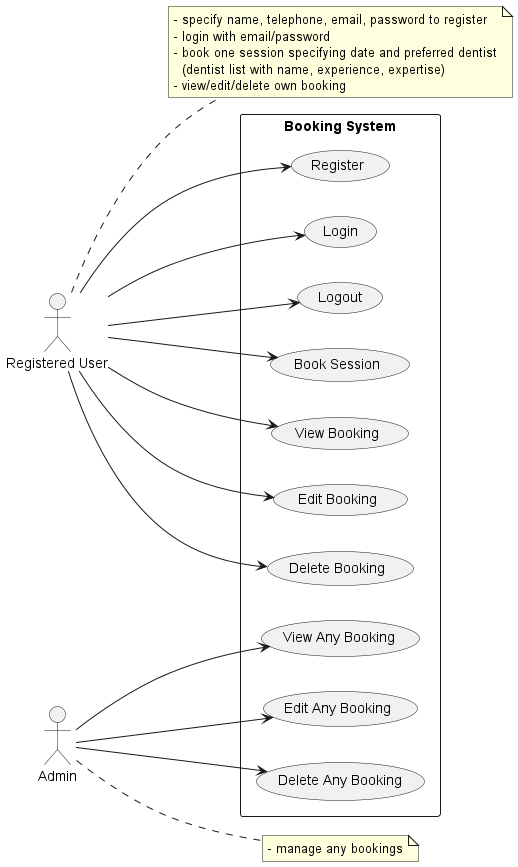

The diagram above was rendered by PlantUML. Its source (embedded in the PNG):
@startuml
left to right direction
actor "Registered User" as User
actor Admin

rectangle "Booking System" {
  User --> (Register)
  User --> (Login)
  User --> (Logout)
  User --> (Book Session)
  User --> (View Booking)
  User --> (Edit Booking)
  User --> (Delete Booking)

  Admin --> (View Any Booking)
  Admin --> (Edit Any Booking)
  Admin --> (Delete Any Booking)
}

note right of User
- specify name, telephone, email, password to register
- login with email/password
- book one session specifying date and preferred dentist
  (dentist list with name, experience, expertise)
- view/edit/delete own booking
end note

note right of Admin
- manage any bookings
end note

@enduml